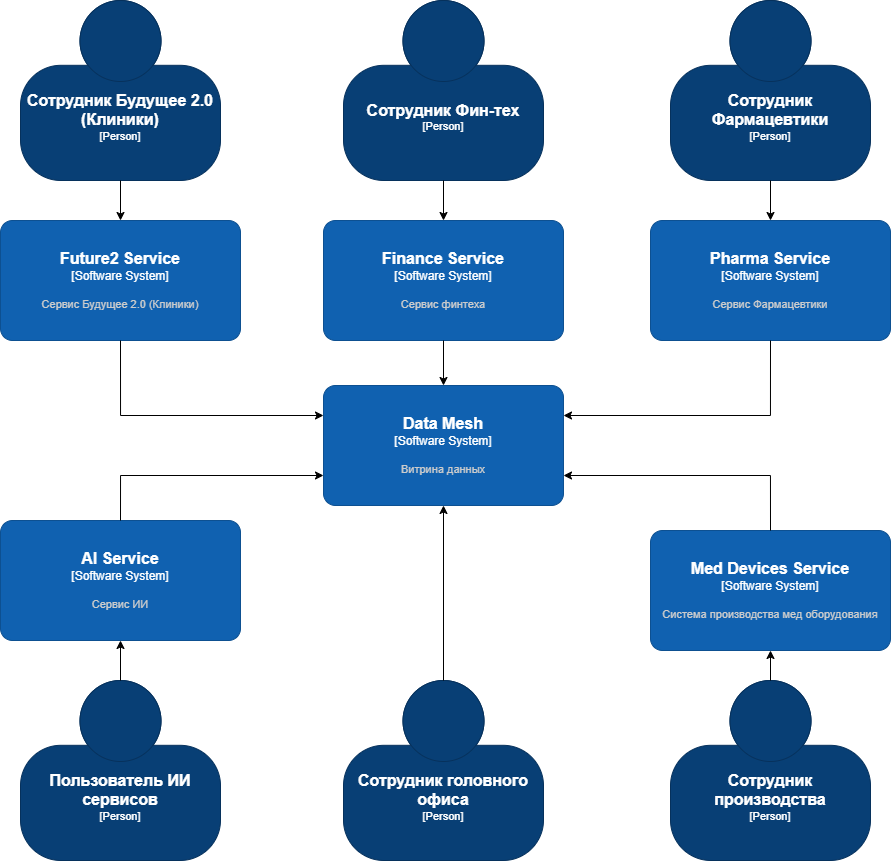

The diagram above was exported from draw.io. Its source (the exported page's mxGraphModel, read from the mxfile embedded in the PNG):
<mxGraphModel dx="2275" dy="731" grid="1" gridSize="10" guides="1" tooltips="1" connect="1" arrows="1" fold="1" page="1" pageScale="1" pageWidth="827" pageHeight="1169" math="0" shadow="0">
  <root>
    <mxCell id="0" />
    <mxCell id="1" parent="0" />
    <object placeholders="1" c4Name="Сотрудник Будущее 2.0 (Клиники)" c4Type="Person" c4Description="" label="&lt;font style=&quot;font-size: 16px&quot;&gt;&lt;b&gt;%c4Name%&lt;/b&gt;&lt;/font&gt;&lt;div&gt;[%c4Type%]&lt;/div&gt;&lt;br&gt;&lt;div&gt;&lt;font style=&quot;font-size: 11px&quot;&gt;&lt;font color=&quot;#cccccc&quot;&gt;%c4Description%&lt;/font&gt;&lt;/div&gt;" id="dYjRK3tzD2qDBAoHDjcl-27">
      <mxCell style="html=1;fontSize=11;dashed=0;whiteSpace=wrap;fillColor=#083F75;strokeColor=#06315C;fontColor=#ffffff;shape=mxgraph.c4.person2;align=center;metaEdit=1;points=[[0.5,0,0],[1,0.5,0],[1,0.75,0],[0.75,1,0],[0.5,1,0],[0.25,1,0],[0,0.75,0],[0,0.5,0]];resizable=0;" vertex="1" parent="1">
        <mxGeometry x="-30" y="80" width="200" height="180" as="geometry" />
      </mxCell>
    </object>
    <object placeholders="1" c4Name="Сотрудник Фин-тех" c4Type="Person" c4Description="" label="&lt;font style=&quot;font-size: 16px&quot;&gt;&lt;b&gt;%c4Name%&lt;/b&gt;&lt;/font&gt;&lt;div&gt;[%c4Type%]&lt;/div&gt;&lt;br&gt;&lt;div&gt;&lt;font style=&quot;font-size: 11px&quot;&gt;&lt;font color=&quot;#cccccc&quot;&gt;%c4Description%&lt;/font&gt;&lt;/div&gt;" id="dYjRK3tzD2qDBAoHDjcl-29">
      <mxCell style="html=1;fontSize=11;dashed=0;whiteSpace=wrap;fillColor=#083F75;strokeColor=#06315C;fontColor=#ffffff;shape=mxgraph.c4.person2;align=center;metaEdit=1;points=[[0.5,0,0],[1,0.5,0],[1,0.75,0],[0.75,1,0],[0.5,1,0],[0.25,1,0],[0,0.75,0],[0,0.5,0]];resizable=0;" vertex="1" parent="1">
        <mxGeometry x="293" y="80" width="200" height="180" as="geometry" />
      </mxCell>
    </object>
    <object placeholders="1" c4Name="Сотрудник Фармацевтики" c4Type="Person" c4Description="" label="&lt;font style=&quot;font-size: 16px&quot;&gt;&lt;b&gt;%c4Name%&lt;/b&gt;&lt;/font&gt;&lt;div&gt;[%c4Type%]&lt;/div&gt;&lt;br&gt;&lt;div&gt;&lt;font style=&quot;font-size: 11px&quot;&gt;&lt;font color=&quot;#cccccc&quot;&gt;%c4Description%&lt;/font&gt;&lt;/div&gt;" id="dYjRK3tzD2qDBAoHDjcl-30">
      <mxCell style="html=1;fontSize=11;dashed=0;whiteSpace=wrap;fillColor=#083F75;strokeColor=#06315C;fontColor=#ffffff;shape=mxgraph.c4.person2;align=center;metaEdit=1;points=[[0.5,0,0],[1,0.5,0],[1,0.75,0],[0.75,1,0],[0.5,1,0],[0.25,1,0],[0,0.75,0],[0,0.5,0]];resizable=0;" vertex="1" parent="1">
        <mxGeometry x="620" y="80" width="200" height="180" as="geometry" />
      </mxCell>
    </object>
    <object placeholders="1" c4Name="Сотрудник производства" c4Type="Person" c4Description="" label="&lt;font style=&quot;font-size: 16px&quot;&gt;&lt;b&gt;%c4Name%&lt;/b&gt;&lt;/font&gt;&lt;div&gt;[%c4Type%]&lt;/div&gt;&lt;br&gt;&lt;div&gt;&lt;font style=&quot;font-size: 11px&quot;&gt;&lt;font color=&quot;#cccccc&quot;&gt;%c4Description%&lt;/font&gt;&lt;/div&gt;" id="dYjRK3tzD2qDBAoHDjcl-31">
      <mxCell style="html=1;fontSize=11;dashed=0;whiteSpace=wrap;fillColor=#083F75;strokeColor=#06315C;fontColor=#ffffff;shape=mxgraph.c4.person2;align=center;metaEdit=1;points=[[0.5,0,0],[1,0.5,0],[1,0.75,0],[0.75,1,0],[0.5,1,0],[0.25,1,0],[0,0.75,0],[0,0.5,0]];resizable=0;" vertex="1" parent="1">
        <mxGeometry x="620" y="760" width="200" height="180" as="geometry" />
      </mxCell>
    </object>
    <object placeholders="1" c4Name="Сотрудник головного офиса" c4Type="Person" c4Description="" label="&lt;font style=&quot;font-size: 16px&quot;&gt;&lt;b&gt;%c4Name%&lt;/b&gt;&lt;/font&gt;&lt;div&gt;[%c4Type%]&lt;/div&gt;&lt;br&gt;&lt;div&gt;&lt;font style=&quot;font-size: 11px&quot;&gt;&lt;font color=&quot;#cccccc&quot;&gt;%c4Description%&lt;/font&gt;&lt;/div&gt;" id="dYjRK3tzD2qDBAoHDjcl-32">
      <mxCell style="html=1;fontSize=11;dashed=0;whiteSpace=wrap;fillColor=#083F75;strokeColor=#06315C;fontColor=#ffffff;shape=mxgraph.c4.person2;align=center;metaEdit=1;points=[[0.5,0,0],[1,0.5,0],[1,0.75,0],[0.75,1,0],[0.5,1,0],[0.25,1,0],[0,0.75,0],[0,0.5,0]];resizable=0;" vertex="1" parent="1">
        <mxGeometry x="293" y="760" width="200" height="180" as="geometry" />
      </mxCell>
    </object>
    <object placeholders="1" c4Name="Пользователь ИИ сервисов" c4Type="Person" c4Description="" label="&lt;font style=&quot;font-size: 16px&quot;&gt;&lt;b&gt;%c4Name%&lt;/b&gt;&lt;/font&gt;&lt;div&gt;[%c4Type%]&lt;/div&gt;&lt;br&gt;&lt;div&gt;&lt;font style=&quot;font-size: 11px&quot;&gt;&lt;font color=&quot;#cccccc&quot;&gt;%c4Description%&lt;/font&gt;&lt;/div&gt;" id="dYjRK3tzD2qDBAoHDjcl-33">
      <mxCell style="html=1;fontSize=11;dashed=0;whiteSpace=wrap;fillColor=#083F75;strokeColor=#06315C;fontColor=#ffffff;shape=mxgraph.c4.person2;align=center;metaEdit=1;points=[[0.5,0,0],[1,0.5,0],[1,0.75,0],[0.75,1,0],[0.5,1,0],[0.25,1,0],[0,0.75,0],[0,0.5,0]];resizable=0;" vertex="1" parent="1">
        <mxGeometry x="-30" y="760" width="200" height="180" as="geometry" />
      </mxCell>
    </object>
    <object placeholders="1" c4Name="Finance Service" c4Type="Software System" c4Description="Сервис финтеха" label="&lt;font style=&quot;font-size: 16px&quot;&gt;&lt;b&gt;%c4Name%&lt;/b&gt;&lt;/font&gt;&lt;div&gt;[%c4Type%]&lt;/div&gt;&lt;br&gt;&lt;div&gt;&lt;font style=&quot;font-size: 11px&quot;&gt;&lt;font color=&quot;#cccccc&quot;&gt;%c4Description%&lt;/font&gt;&lt;/div&gt;" id="dYjRK3tzD2qDBAoHDjcl-34">
      <mxCell style="rounded=1;whiteSpace=wrap;html=1;labelBackgroundColor=none;fillColor=#1061B0;fontColor=#ffffff;align=center;arcSize=10;strokeColor=#0D5091;metaEdit=1;resizable=0;points=[[0.25,0,0],[0.5,0,0],[0.75,0,0],[1,0.25,0],[1,0.5,0],[1,0.75,0],[0.75,1,0],[0.5,1,0],[0.25,1,0],[0,0.75,0],[0,0.5,0],[0,0.25,0]];" vertex="1" parent="1">
        <mxGeometry x="273" y="300" width="240" height="120" as="geometry" />
      </mxCell>
    </object>
    <object placeholders="1" c4Name="Future2 Service" c4Type="Software System" c4Description="Сервис Будущее 2.0 (Клиники)" label="&lt;font style=&quot;font-size: 16px&quot;&gt;&lt;b&gt;%c4Name%&lt;/b&gt;&lt;/font&gt;&lt;div&gt;[%c4Type%]&lt;/div&gt;&lt;br&gt;&lt;div&gt;&lt;font style=&quot;font-size: 11px&quot;&gt;&lt;font color=&quot;#cccccc&quot;&gt;%c4Description%&lt;/font&gt;&lt;/div&gt;" id="dYjRK3tzD2qDBAoHDjcl-35">
      <mxCell style="rounded=1;whiteSpace=wrap;html=1;labelBackgroundColor=none;fillColor=#1061B0;fontColor=#ffffff;align=center;arcSize=10;strokeColor=#0D5091;metaEdit=1;resizable=0;points=[[0.25,0,0],[0.5,0,0],[0.75,0,0],[1,0.25,0],[1,0.5,0],[1,0.75,0],[0.75,1,0],[0.5,1,0],[0.25,1,0],[0,0.75,0],[0,0.5,0],[0,0.25,0]];" vertex="1" parent="1">
        <mxGeometry x="-50" y="300" width="240" height="120" as="geometry" />
      </mxCell>
    </object>
    <object placeholders="1" c4Name="AI Service" c4Type="Software System" c4Description="Сервис ИИ" label="&lt;font style=&quot;font-size: 16px&quot;&gt;&lt;b&gt;%c4Name%&lt;/b&gt;&lt;/font&gt;&lt;div&gt;[%c4Type%]&lt;/div&gt;&lt;br&gt;&lt;div&gt;&lt;font style=&quot;font-size: 11px&quot;&gt;&lt;font color=&quot;#cccccc&quot;&gt;%c4Description%&lt;/font&gt;&lt;/div&gt;" id="dYjRK3tzD2qDBAoHDjcl-36">
      <mxCell style="rounded=1;whiteSpace=wrap;html=1;labelBackgroundColor=none;fillColor=#1061B0;fontColor=#ffffff;align=center;arcSize=10;strokeColor=#0D5091;metaEdit=1;resizable=0;points=[[0.25,0,0],[0.5,0,0],[0.75,0,0],[1,0.25,0],[1,0.5,0],[1,0.75,0],[0.75,1,0],[0.5,1,0],[0.25,1,0],[0,0.75,0],[0,0.5,0],[0,0.25,0]];" vertex="1" parent="1">
        <mxGeometry x="-50" y="600" width="240" height="120" as="geometry" />
      </mxCell>
    </object>
    <object placeholders="1" c4Name="Pharma Service" c4Type="Software System" c4Description="Сервис Фармацевтики" label="&lt;font style=&quot;font-size: 16px&quot;&gt;&lt;b&gt;%c4Name%&lt;/b&gt;&lt;/font&gt;&lt;div&gt;[%c4Type%]&lt;/div&gt;&lt;br&gt;&lt;div&gt;&lt;font style=&quot;font-size: 11px&quot;&gt;&lt;font color=&quot;#cccccc&quot;&gt;%c4Description%&lt;/font&gt;&lt;/div&gt;" id="dYjRK3tzD2qDBAoHDjcl-37">
      <mxCell style="rounded=1;whiteSpace=wrap;html=1;labelBackgroundColor=none;fillColor=#1061B0;fontColor=#ffffff;align=center;arcSize=10;strokeColor=#0D5091;metaEdit=1;resizable=0;points=[[0.25,0,0],[0.5,0,0],[0.75,0,0],[1,0.25,0],[1,0.5,0],[1,0.75,0],[0.75,1,0],[0.5,1,0],[0.25,1,0],[0,0.75,0],[0,0.5,0],[0,0.25,0]];" vertex="1" parent="1">
        <mxGeometry x="600" y="300" width="240" height="120" as="geometry" />
      </mxCell>
    </object>
    <object placeholders="1" c4Name="Med Devices Service" c4Type="Software System" c4Description="Система производства мед оборудования" label="&lt;font style=&quot;font-size: 16px&quot;&gt;&lt;b&gt;%c4Name%&lt;/b&gt;&lt;/font&gt;&lt;div&gt;[%c4Type%]&lt;/div&gt;&lt;br&gt;&lt;div&gt;&lt;font style=&quot;font-size: 11px&quot;&gt;&lt;font color=&quot;#cccccc&quot;&gt;%c4Description%&lt;/font&gt;&lt;/div&gt;" id="dYjRK3tzD2qDBAoHDjcl-38">
      <mxCell style="rounded=1;whiteSpace=wrap;html=1;labelBackgroundColor=none;fillColor=#1061B0;fontColor=#ffffff;align=center;arcSize=10;strokeColor=#0D5091;metaEdit=1;resizable=0;points=[[0.25,0,0],[0.5,0,0],[0.75,0,0],[1,0.25,0],[1,0.5,0],[1,0.75,0],[0.75,1,0],[0.5,1,0],[0.25,1,0],[0,0.75,0],[0,0.5,0],[0,0.25,0]];" vertex="1" parent="1">
        <mxGeometry x="600" y="610" width="240" height="120" as="geometry" />
      </mxCell>
    </object>
    <object placeholders="1" c4Name="Data Mesh" c4Type="Software System" c4Description="Витрина данных" label="&lt;font style=&quot;font-size: 16px&quot;&gt;&lt;b&gt;%c4Name%&lt;/b&gt;&lt;/font&gt;&lt;div&gt;[%c4Type%]&lt;/div&gt;&lt;br&gt;&lt;div&gt;&lt;font style=&quot;font-size: 11px&quot;&gt;&lt;font color=&quot;#cccccc&quot;&gt;%c4Description%&lt;/font&gt;&lt;/div&gt;" id="dYjRK3tzD2qDBAoHDjcl-39">
      <mxCell style="rounded=1;whiteSpace=wrap;html=1;labelBackgroundColor=none;fillColor=#1061B0;fontColor=#ffffff;align=center;arcSize=10;strokeColor=#0D5091;metaEdit=1;resizable=0;points=[[0.25,0,0],[0.5,0,0],[0.75,0,0],[1,0.25,0],[1,0.5,0],[1,0.75,0],[0.75,1,0],[0.5,1,0],[0.25,1,0],[0,0.75,0],[0,0.5,0],[0,0.25,0]];" vertex="1" parent="1">
        <mxGeometry x="273" y="465" width="240" height="120" as="geometry" />
      </mxCell>
    </object>
    <mxCell id="dYjRK3tzD2qDBAoHDjcl-40" style="edgeStyle=orthogonalEdgeStyle;rounded=0;orthogonalLoop=1;jettySize=auto;html=1;exitX=0.5;exitY=1;exitDx=0;exitDy=0;exitPerimeter=0;entryX=0.5;entryY=0;entryDx=0;entryDy=0;entryPerimeter=0;" edge="1" parent="1" source="dYjRK3tzD2qDBAoHDjcl-30" target="dYjRK3tzD2qDBAoHDjcl-37">
      <mxGeometry relative="1" as="geometry" />
    </mxCell>
    <mxCell id="dYjRK3tzD2qDBAoHDjcl-41" style="edgeStyle=orthogonalEdgeStyle;rounded=0;orthogonalLoop=1;jettySize=auto;html=1;exitX=0.5;exitY=0;exitDx=0;exitDy=0;exitPerimeter=0;entryX=0.5;entryY=1;entryDx=0;entryDy=0;entryPerimeter=0;" edge="1" parent="1" source="dYjRK3tzD2qDBAoHDjcl-33" target="dYjRK3tzD2qDBAoHDjcl-36">
      <mxGeometry relative="1" as="geometry" />
    </mxCell>
    <mxCell id="dYjRK3tzD2qDBAoHDjcl-42" style="edgeStyle=orthogonalEdgeStyle;rounded=0;orthogonalLoop=1;jettySize=auto;html=1;exitX=0.5;exitY=0;exitDx=0;exitDy=0;exitPerimeter=0;entryX=0.5;entryY=1;entryDx=0;entryDy=0;entryPerimeter=0;" edge="1" parent="1" source="dYjRK3tzD2qDBAoHDjcl-31" target="dYjRK3tzD2qDBAoHDjcl-38">
      <mxGeometry relative="1" as="geometry" />
    </mxCell>
    <mxCell id="dYjRK3tzD2qDBAoHDjcl-43" style="edgeStyle=orthogonalEdgeStyle;rounded=0;orthogonalLoop=1;jettySize=auto;html=1;exitX=0.5;exitY=0;exitDx=0;exitDy=0;exitPerimeter=0;entryX=0;entryY=0.75;entryDx=0;entryDy=0;entryPerimeter=0;" edge="1" parent="1" source="dYjRK3tzD2qDBAoHDjcl-36" target="dYjRK3tzD2qDBAoHDjcl-39">
      <mxGeometry relative="1" as="geometry" />
    </mxCell>
    <mxCell id="dYjRK3tzD2qDBAoHDjcl-44" style="edgeStyle=orthogonalEdgeStyle;rounded=0;orthogonalLoop=1;jettySize=auto;html=1;exitX=0.5;exitY=0;exitDx=0;exitDy=0;exitPerimeter=0;entryX=1;entryY=0.75;entryDx=0;entryDy=0;entryPerimeter=0;" edge="1" parent="1" source="dYjRK3tzD2qDBAoHDjcl-38" target="dYjRK3tzD2qDBAoHDjcl-39">
      <mxGeometry relative="1" as="geometry" />
    </mxCell>
    <mxCell id="dYjRK3tzD2qDBAoHDjcl-45" style="edgeStyle=orthogonalEdgeStyle;rounded=0;orthogonalLoop=1;jettySize=auto;html=1;exitX=0.5;exitY=1;exitDx=0;exitDy=0;exitPerimeter=0;entryX=1;entryY=0.25;entryDx=0;entryDy=0;entryPerimeter=0;" edge="1" parent="1" source="dYjRK3tzD2qDBAoHDjcl-37" target="dYjRK3tzD2qDBAoHDjcl-39">
      <mxGeometry relative="1" as="geometry" />
    </mxCell>
    <mxCell id="dYjRK3tzD2qDBAoHDjcl-46" style="edgeStyle=orthogonalEdgeStyle;rounded=0;orthogonalLoop=1;jettySize=auto;html=1;exitX=0.5;exitY=1;exitDx=0;exitDy=0;exitPerimeter=0;entryX=0;entryY=0.25;entryDx=0;entryDy=0;entryPerimeter=0;" edge="1" parent="1" source="dYjRK3tzD2qDBAoHDjcl-35" target="dYjRK3tzD2qDBAoHDjcl-39">
      <mxGeometry relative="1" as="geometry" />
    </mxCell>
    <mxCell id="dYjRK3tzD2qDBAoHDjcl-47" style="edgeStyle=orthogonalEdgeStyle;rounded=0;orthogonalLoop=1;jettySize=auto;html=1;exitX=0.5;exitY=1;exitDx=0;exitDy=0;exitPerimeter=0;entryX=0.5;entryY=0;entryDx=0;entryDy=0;entryPerimeter=0;" edge="1" parent="1" source="dYjRK3tzD2qDBAoHDjcl-34" target="dYjRK3tzD2qDBAoHDjcl-39">
      <mxGeometry relative="1" as="geometry" />
    </mxCell>
    <mxCell id="dYjRK3tzD2qDBAoHDjcl-48" style="edgeStyle=orthogonalEdgeStyle;rounded=0;orthogonalLoop=1;jettySize=auto;html=1;exitX=0.5;exitY=0;exitDx=0;exitDy=0;exitPerimeter=0;entryX=0.5;entryY=1;entryDx=0;entryDy=0;entryPerimeter=0;" edge="1" parent="1" source="dYjRK3tzD2qDBAoHDjcl-32" target="dYjRK3tzD2qDBAoHDjcl-39">
      <mxGeometry relative="1" as="geometry" />
    </mxCell>
    <mxCell id="dYjRK3tzD2qDBAoHDjcl-54" style="edgeStyle=orthogonalEdgeStyle;rounded=0;orthogonalLoop=1;jettySize=auto;html=1;exitX=0.5;exitY=1;exitDx=0;exitDy=0;exitPerimeter=0;entryX=0.5;entryY=0;entryDx=0;entryDy=0;entryPerimeter=0;" edge="1" parent="1" source="dYjRK3tzD2qDBAoHDjcl-29" target="dYjRK3tzD2qDBAoHDjcl-34">
      <mxGeometry relative="1" as="geometry" />
    </mxCell>
    <mxCell id="dYjRK3tzD2qDBAoHDjcl-55" style="edgeStyle=orthogonalEdgeStyle;rounded=0;orthogonalLoop=1;jettySize=auto;html=1;exitX=0.5;exitY=1;exitDx=0;exitDy=0;exitPerimeter=0;entryX=0.5;entryY=0;entryDx=0;entryDy=0;entryPerimeter=0;" edge="1" parent="1" source="dYjRK3tzD2qDBAoHDjcl-27" target="dYjRK3tzD2qDBAoHDjcl-35">
      <mxGeometry relative="1" as="geometry" />
    </mxCell>
  </root>
</mxGraphModel>